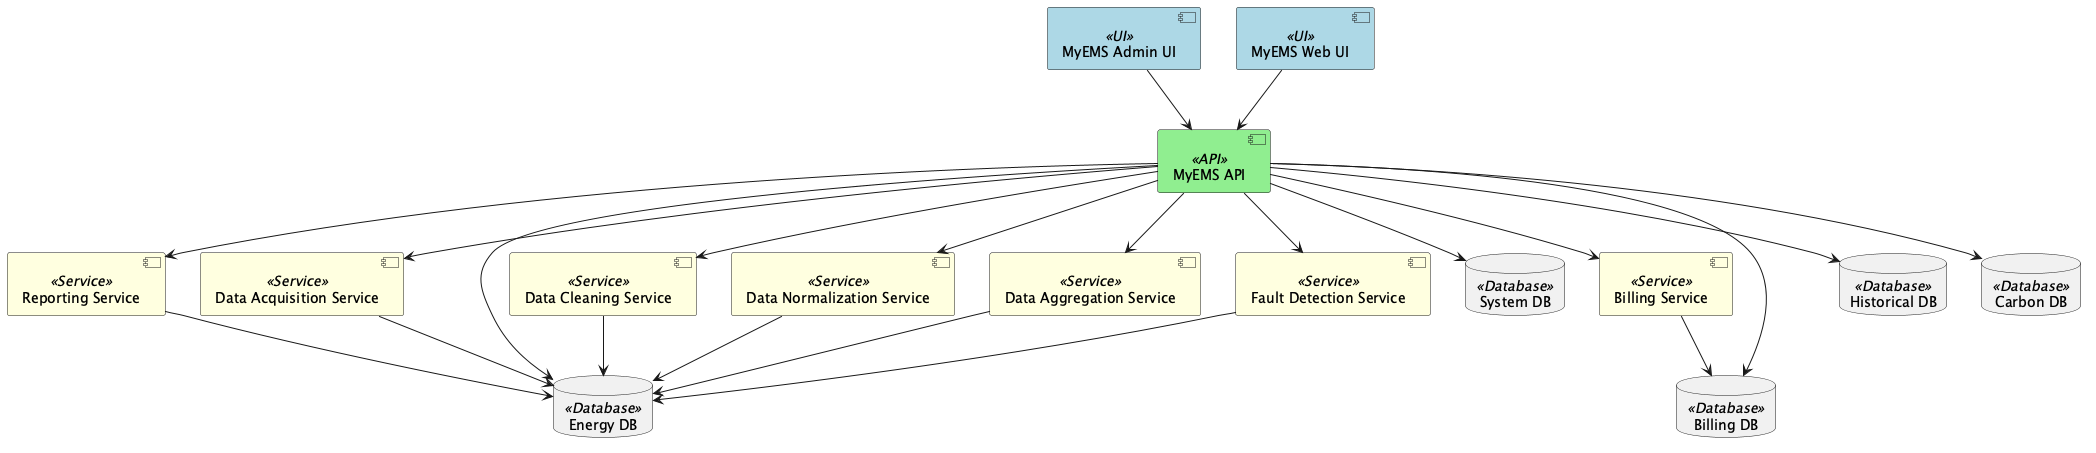

The diagram above was rendered by PlantUML. Its source (embedded in the PNG):
@startuml MyEMS_myems

skinparam component {
  BackgroundColor<<UI>> LightBlue
  BackgroundColor<<API>> LightGreen
  BackgroundColor<<Service>> LightYellow
  BackgroundColor<<Database>> LightPink
}

[MyEMS Admin UI] as AdminUI <<UI>>
[MyEMS Web UI] as WebUI <<UI>>
[MyEMS API] as API <<API>>
[Data Acquisition Service] as DataAcq <<Service>>
[Data Cleaning Service] as DataClean <<Service>>
[Data Normalization Service] as DataNorm <<Service>>
[Data Aggregation Service] as DataAgg <<Service>>
[Fault Detection Service] as FDD <<Service>>
[Reporting Service] as Report <<Service>>
[Billing Service] as Billing <<Service>>

database "System DB" as SystemDB <<Database>>
database "Energy DB" as EnergyDB <<Database>>
database "Billing DB" as BillingDB <<Database>>
database "Historical DB" as HistoricalDB <<Database>>
database "Carbon DB" as CarbonDB <<Database>>

AdminUI --> API
WebUI --> API

API --> SystemDB
API --> EnergyDB
API --> BillingDB
API --> HistoricalDB
API --> CarbonDB

API --> DataAcq
API --> DataClean
API --> DataNorm
API --> DataAgg
API --> FDD
API --> Report
API --> Billing

DataAcq --> EnergyDB
DataClean --> EnergyDB
DataNorm --> EnergyDB
DataAgg --> EnergyDB
FDD --> EnergyDB
Report --> EnergyDB
Billing --> BillingDB

@enduml